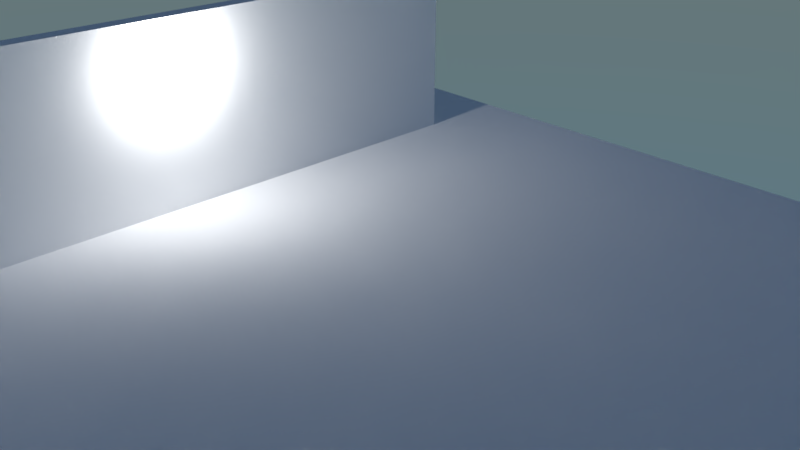 # Source: ies.blend  (saved by Blender 2.79.1; exported with 4.5.12 LTS)
import bpy
from mathutils import Matrix  # noqa: F401  (used for matrix-valued properties, if any)

bpy.ops.wm.read_factory_settings(use_empty=True)
scene = bpy.context.scene
scene.name = 'Scene'

# ---- collections
col_collection_1 = bpy.data.collections.new('Collection 1'); scene.collection.children.link(col_collection_1)

# ---- materials (node trees are filled in below, after node groups)
mat_wall = bpy.data.materials.new('Wall')
mat_wall.alpha_threshold = 0.0
mat_wall.diffuse_color = (1.0, 1.0, 1.0, 1.0)
mat_wall.roughness = 0.5
mat_wall.line_color = (0.0, 0.0, 0.0, 1.0)

# ---- material node trees
mat_wall.use_nodes = True; mat_wall.node_tree.nodes.clear()
_N = mat_wall.node_tree.nodes; _L = mat_wall.node_tree.links
n0 = _N.new('ShaderNodeOutputMaterial'); n0.name = 'Material Output'; n0.location = (300, 300)
n1 = _N.new('ShaderNodeBsdfDiffuse'); n1.name = 'Diffuse BSDF'; n1.location = (10, 300)
n1.inputs[0].default_value = (1.0, 1.0, 1.0, 1.0)
n1.inputs[1].default_value = 1.0
_L.new(n1.outputs[0], n0.inputs[0])
n0.is_active_output = True

# ---- world
world_world = bpy.data.worlds.new('World'); scene.world = world_world
world_world.use_nodes = True; world_world.node_tree.nodes.clear()
_N = world_world.node_tree.nodes; _L = world_world.node_tree.links
n0 = _N.new('ShaderNodeOutputWorld'); n0.name = 'World Output'; n0.location = (300, 300)
n1 = _N.new('ShaderNodeBackground'); n1.name = 'Background'; n1.location = (10, 300)
n2 = _N.new('ShaderNodeTexSky'); n2.name = 'Sky Texture'; n2.location = (-220, 315)
n2.sky_type = 'HOSEK_WILKIE'
n2.sun_elevation = 1.571
_L.new(n1.outputs[0], n0.inputs[0])
_L.new(n2.outputs[0], n1.inputs[0])
n0.is_active_output = True
world_world.color = (0.05088, 0.05088, 0.05088)
world_world.use_sun_shadow = False
world_world.sun_shadow_jitter_overblur = 0.0
world_world.cycles.sampling_method = 'MANUAL'

# ---- cameras
cam_camera = bpy.data.cameras.new('Camera')
cam_camera.clip_end = 200.0
cam_camera.lens = 35.0
cam_camera.sensor_width = 32.0
cam_camera.sensor_height = 18.0
cam_camera.ortho_scale = 7.314
cam_camera.dof.focus_distance = 0.0

# ---- lights
light_lamp = bpy.data.lights.new('Lamp', 'POINT')
light_lamp.color = (0.8, 0.8, 0.8)
light_lamp.transmission_factor = 0.0
light_lamp.cutoff_distance = 30.0
light_lamp.energy = 300.0
light_lamp.shadow_buffer_clip_start = 1.001
light_lamp.shadow_soft_size = 0.25
light_lamp.shadow_maximum_resolution = 0.006
light_lamp.use_absolute_resolution = True

# ---- meshes
me_cube = bpy.data.meshes.new('Cube')
me_cube.from_pydata([(-1.0, -1.0, -1.0), (-1.0, -1.0, 1.0), (-1.0, 1.0, -1.0), (-1.0, 1.0, 1.0), (1.0, -1.0, -1.0), (1.0, -1.0, 1.0), (1.0, 1.0, -1.0), (1.0, 1.0, 1.0)], [], [(0, 1, 3, 2), (2, 3, 7, 6), (6, 7, 5, 4), (4, 5, 1, 0), (2, 6, 4, 0), (7, 3, 1, 5)])
me_cube.materials.append(mat_wall)
me_cube.use_remesh_preserve_volume = False
me_cube.use_remesh_preserve_attributes = False
me_cube.use_mirror_vertex_groups = False
me_cube.update()
me_plane = bpy.data.meshes.new('Plane')
me_plane.from_pydata([(-1.0, -1.0, 0.0), (1.0, -1.0, 0.0), (-1.0, 1.0, 0.0), (1.0, 1.0, 0.0)], [], [(0, 1, 3, 2)])
_uv = me_plane.uv_layers.new(name='UVMap')
_uv.uv.foreach_set('vector', [-7.498, -7.498, 8.498, -7.498, 8.498, 8.498, -7.498, 8.498])
me_plane.materials.append(mat_wall)
me_plane.use_remesh_preserve_volume = False
me_plane.use_remesh_preserve_attributes = False
me_plane.use_mirror_vertex_groups = False
me_plane.update()

# ---- objects
ob_cube = bpy.data.objects.new('Cube', me_cube)
ob_floor = bpy.data.objects.new('Floor', me_plane)
ob_lamp = bpy.data.objects.new('Lamp', light_lamp)
ob_camera = bpy.data.objects.new('Camera', cam_camera)

# ---- transforms, parenting, visibility, modifiers, constraints
ob_cube.location = (-4.313, -0.2925, 0.3379)
ob_cube.scale = (0.1552, 6.46, 1.649)
ob_cube.lineart.crease_threshold = 0.0
ob_floor.location = (-0.3106, 0.0, -1.268)
ob_floor.scale = (8.0, 8.0, 8.0)
ob_floor.lineart.crease_threshold = 0.0
ob_lamp.location = (-3.831, -0.08397, 1.358)
ob_lamp.lock_rotations_4d = False
ob_lamp.empty_display_type = 'ARROWS'
ob_lamp.color = (0.0, 0.0, 0.0, 0.0)
ob_lamp.lineart.crease_threshold = 0.0
ob_camera.location = (8.228, -6.508, 5.142)
ob_camera.rotation_euler = (1.109, 0.0, 0.8149)
ob_camera.lock_rotations_4d = False
ob_camera.empty_display_type = 'ARROWS'
ob_camera.color = (0.0, 0.0, 0.0, 0.0)
ob_camera.display_type = 'WIRE'
ob_camera.lineart.crease_threshold = 0.0

# ---- collection membership
col_collection_1.objects.link(ob_cube)
col_collection_1.objects.link(ob_floor)
col_collection_1.objects.link(ob_lamp)
col_collection_1.objects.link(ob_camera)

# ---- scene / render settings (as saved in the file)
scene.camera = ob_camera
scene.frame_start = 1; scene.frame_end = 250; scene.frame_set(1)
scene.render.engine = 'CYCLES'
scene.render.resolution_x = 960
scene.render.resolution_y = 540
scene.render.fps = 60
scene.render.dither_intensity = 0.0
scene.cycles.use_denoising = False
scene.cycles.samples = 128
scene.cycles.sampling_pattern = 'TABULATED_SOBOL'
scene.cycles.use_adaptive_sampling = False
scene.cycles.use_light_tree = False
scene.view_settings.view_transform = 'Standard'
bpy.context.view_layer.update()
